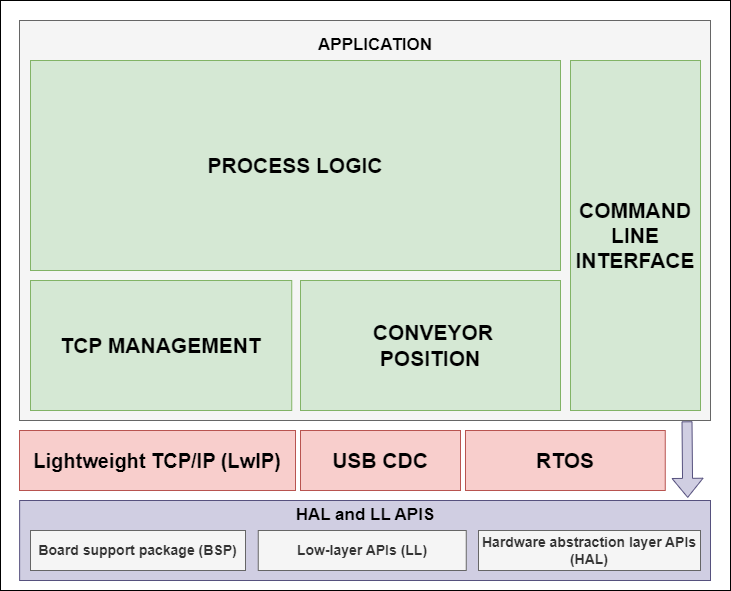

The diagram above was exported from draw.io. Its source (the exported page's mxGraphModel, read from the mxfile embedded in the PNG):
<mxGraphModel dx="2376" dy="7012" grid="1" gridSize="10" guides="1" tooltips="1" connect="1" arrows="1" fold="1" page="1" pageScale="1" pageWidth="1169" pageHeight="1654" math="0" shadow="0">
  <root>
    <mxCell id="0" />
    <mxCell id="1" parent="0" />
    <mxCell id="2" value="" style="rounded=0;whiteSpace=wrap;html=1;" vertex="1" parent="1">
      <mxGeometry x="1625" y="-2360" width="730" height="590" as="geometry" />
    </mxCell>
    <mxCell id="3" value="" style="rounded=0;whiteSpace=wrap;html=1;fillColor=#f5f5f5;strokeColor=#666666;fontColor=#333333;" vertex="1" parent="1">
      <mxGeometry x="1644" y="-2340" width="691" height="400" as="geometry" />
    </mxCell>
    <mxCell id="4" value="&lt;b style=&quot;border-color: var(--border-color);&quot;&gt;&lt;font style=&quot;border-color: var(--border-color); font-size: 20px;&quot;&gt;Lightweight TCP/IP (LwIP)&lt;/font&gt;&lt;/b&gt;" style="rounded=0;whiteSpace=wrap;html=1;shadow=0;dashed=0;strokeColor=#b85450;fontFamily=Helvetica;fontSize=12;fillColor=#f8cecc;" vertex="1" parent="1">
      <mxGeometry x="1644" y="-1930" width="276" height="60" as="geometry" />
    </mxCell>
    <mxCell id="5" value="" style="rounded=0;whiteSpace=wrap;html=1;fillColor=#d0cee2;strokeColor=#56517e;" vertex="1" parent="1">
      <mxGeometry x="1644.13" y="-1860" width="690.87" height="80" as="geometry" />
    </mxCell>
    <mxCell id="6" value="&lt;font style=&quot;font-size: 21px;&quot;&gt;&lt;b&gt;RTOS&lt;/b&gt;&lt;/font&gt;" style="rounded=0;whiteSpace=wrap;html=1;fillColor=#f8cecc;strokeColor=#b85450;shadow=0;dashed=0;" vertex="1" parent="1">
      <mxGeometry x="2090" y="-1930" width="199.75" height="60" as="geometry" />
    </mxCell>
    <mxCell id="7" value="&lt;font size=&quot;1&quot; style=&quot;&quot;&gt;&lt;b style=&quot;font-size: 17px;&quot;&gt;APPLICATION&lt;/b&gt;&lt;/font&gt;" style="text;html=1;strokeColor=none;fillColor=none;align=center;verticalAlign=middle;whiteSpace=wrap;rounded=0;" vertex="1" parent="1">
      <mxGeometry x="1925" y="-2330" width="150" height="30" as="geometry" />
    </mxCell>
    <mxCell id="8" value="" style="shape=flexArrow;endArrow=classic;html=1;rounded=0;entryX=0.967;entryY=-0.033;entryDx=0;entryDy=0;entryPerimeter=0;exitX=0.966;exitY=1.002;exitDx=0;exitDy=0;exitPerimeter=0;fillColor=#d0cee2;strokeColor=#56517e;" edge="1" source="3" target="5" parent="1">
      <mxGeometry width="50" height="50" relative="1" as="geometry">
        <mxPoint x="2311.25" y="-1930" as="sourcePoint" />
        <mxPoint x="2311.25" y="-1880" as="targetPoint" />
      </mxGeometry>
    </mxCell>
    <mxCell id="9" value="&lt;b&gt;&lt;font style=&quot;font-size: 21px;&quot;&gt;PROCESS LOGIC&lt;br&gt;&lt;/font&gt;&lt;/b&gt;" style="text;html=1;strokeColor=#82b366;fillColor=#d5e8d4;align=center;verticalAlign=middle;whiteSpace=wrap;rounded=0;fontSize=12;fontFamily=Helvetica;" vertex="1" parent="1">
      <mxGeometry x="1655" y="-2300" width="530" height="210" as="geometry" />
    </mxCell>
    <mxCell id="10" value="&lt;b&gt;&lt;font style=&quot;font-size: 21px;&quot;&gt;TCP MANAGEMENT&lt;br&gt;&lt;/font&gt;&lt;/b&gt;" style="text;html=1;strokeColor=#82b366;fillColor=#d5e8d4;align=center;verticalAlign=middle;whiteSpace=wrap;rounded=0;fontSize=12;fontFamily=Helvetica;" vertex="1" parent="1">
      <mxGeometry x="1655" y="-2080" width="261.25" height="130" as="geometry" />
    </mxCell>
    <mxCell id="11" value="&lt;span style=&quot;font-size: 21px;&quot;&gt;&lt;b&gt;COMMAND LINE INTERFACE&lt;br&gt;&lt;/b&gt;&lt;/span&gt;" style="text;html=1;strokeColor=#82b366;fillColor=#d5e8d4;align=center;verticalAlign=middle;whiteSpace=wrap;rounded=0;fontSize=12;fontFamily=Helvetica;" vertex="1" parent="1">
      <mxGeometry x="2195" y="-2300" width="130" height="350" as="geometry" />
    </mxCell>
    <mxCell id="12" value="&lt;span style=&quot;font-size: 21px;&quot;&gt;&lt;b&gt;&amp;nbsp;CONVEYOR&lt;br&gt;POSITION&lt;br&gt;&lt;/b&gt;&lt;/span&gt;" style="text;html=1;strokeColor=#82b366;fillColor=#d5e8d4;align=center;verticalAlign=middle;whiteSpace=wrap;rounded=0;fontSize=12;fontFamily=Helvetica;" vertex="1" parent="1">
      <mxGeometry x="1925" y="-2080" width="260" height="130" as="geometry" />
    </mxCell>
    <mxCell id="13" value="&lt;b&gt;&lt;font style=&quot;font-size: 14px;&quot;&gt;Board support package (BSP)&lt;/font&gt;&lt;/b&gt;" style="rounded=0;whiteSpace=wrap;html=1;fillColor=#f5f5f5;strokeColor=#666666;fontColor=#333333;" vertex="1" parent="1">
      <mxGeometry x="1655" y="-1830" width="215" height="40" as="geometry" />
    </mxCell>
    <mxCell id="14" value="&lt;b&gt;&lt;font style=&quot;font-size: 14px;&quot;&gt;Low-layer APIs (LL)&lt;/font&gt;&lt;/b&gt;" style="rounded=0;whiteSpace=wrap;html=1;fillColor=#f5f5f5;strokeColor=#666666;fontColor=#333333;" vertex="1" parent="1">
      <mxGeometry x="1882.75" y="-1830" width="208" height="40" as="geometry" />
    </mxCell>
    <mxCell id="15" value="&lt;b&gt;&lt;font style=&quot;font-size: 14px;&quot;&gt;Hardware abstraction layer APIs (HAL)&lt;/font&gt;&lt;/b&gt;" style="rounded=0;whiteSpace=wrap;html=1;fillColor=#f5f5f5;strokeColor=#666666;fontColor=#333333;" vertex="1" parent="1">
      <mxGeometry x="2103" y="-1830" width="222" height="40" as="geometry" />
    </mxCell>
    <mxCell id="16" value="&lt;font size=&quot;1&quot; style=&quot;&quot;&gt;&lt;b style=&quot;font-size: 17px;&quot;&gt;HAL and LL APIS&lt;/b&gt;&lt;/font&gt;" style="text;html=1;strokeColor=none;fillColor=none;align=center;verticalAlign=middle;whiteSpace=wrap;rounded=0;" vertex="1" parent="1">
      <mxGeometry x="1899" y="-1860" width="182" height="30" as="geometry" />
    </mxCell>
    <mxCell id="17" value="&lt;font style=&quot;font-size: 21px;&quot;&gt;&lt;b&gt;USB CDC&lt;/b&gt;&lt;/font&gt;" style="rounded=0;whiteSpace=wrap;html=1;fillColor=#f8cecc;strokeColor=#b85450;shadow=0;dashed=0;" vertex="1" parent="1">
      <mxGeometry x="1925" y="-1930" width="160" height="60" as="geometry" />
    </mxCell>
  </root>
</mxGraphModel>